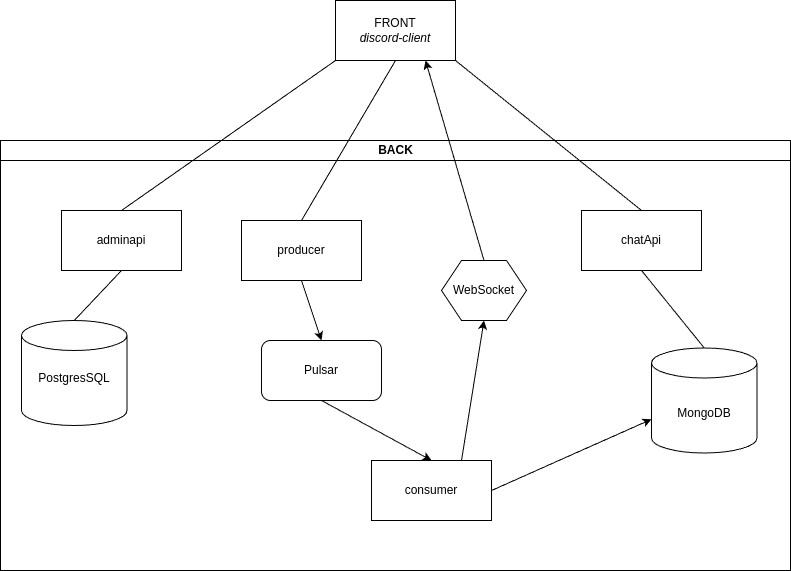

The diagram above was exported from draw.io. Its source (the exported page's mxGraphModel, read from the mxfile embedded in the PNG):
<mxGraphModel dx="1360" dy="765" grid="1" gridSize="10" guides="1" tooltips="1" connect="1" arrows="1" fold="1" page="1" pageScale="1" pageWidth="827" pageHeight="1169" math="0" shadow="0">
  <root>
    <mxCell id="0" />
    <mxCell id="1" parent="0" />
    <mxCell id="dNxyNK7c78bLwvsdeMH5-11" value="BACK" style="swimlane;html=1;startSize=20;horizontal=1;containerType=tree;glass=0;" parent="1" vertex="1">
      <mxGeometry x="19" y="160" width="790" height="430" as="geometry" />
    </mxCell>
    <mxCell id="pzi3xtEMcnrrmJIbuLl9-2" value="adminapi" style="rounded=0;whiteSpace=wrap;html=1;" vertex="1" parent="dNxyNK7c78bLwvsdeMH5-11">
      <mxGeometry x="61" y="70" width="120" height="60" as="geometry" />
    </mxCell>
    <mxCell id="pzi3xtEMcnrrmJIbuLl9-3" value="chatApi" style="rounded=0;whiteSpace=wrap;html=1;" vertex="1" parent="dNxyNK7c78bLwvsdeMH5-11">
      <mxGeometry x="581" y="70" width="120" height="60" as="geometry" />
    </mxCell>
    <mxCell id="pzi3xtEMcnrrmJIbuLl9-6" value="PostgresSQL&lt;div&gt;&lt;br&gt;&lt;/div&gt;" style="shape=cylinder3;whiteSpace=wrap;html=1;boundedLbl=1;backgroundOutline=1;size=15;" vertex="1" parent="dNxyNK7c78bLwvsdeMH5-11">
      <mxGeometry x="21" y="180" width="105.5" height="105" as="geometry" />
    </mxCell>
    <mxCell id="pzi3xtEMcnrrmJIbuLl9-7" value="MongoDB" style="shape=cylinder3;whiteSpace=wrap;html=1;boundedLbl=1;backgroundOutline=1;size=15;" vertex="1" parent="dNxyNK7c78bLwvsdeMH5-11">
      <mxGeometry x="651" y="207.5" width="105.5" height="105" as="geometry" />
    </mxCell>
    <mxCell id="pzi3xtEMcnrrmJIbuLl9-10" value="" style="endArrow=none;html=1;rounded=0;exitX=0.5;exitY=0;exitDx=0;exitDy=0;exitPerimeter=0;entryX=0.5;entryY=1;entryDx=0;entryDy=0;" edge="1" parent="dNxyNK7c78bLwvsdeMH5-11" source="pzi3xtEMcnrrmJIbuLl9-6" target="pzi3xtEMcnrrmJIbuLl9-2">
      <mxGeometry width="50" height="50" relative="1" as="geometry">
        <mxPoint x="451" y="220" as="sourcePoint" />
        <mxPoint x="501" y="170" as="targetPoint" />
      </mxGeometry>
    </mxCell>
    <mxCell id="pzi3xtEMcnrrmJIbuLl9-11" value="" style="endArrow=none;html=1;rounded=0;exitX=0.5;exitY=0;exitDx=0;exitDy=0;exitPerimeter=0;entryX=0.5;entryY=1;entryDx=0;entryDy=0;" edge="1" parent="dNxyNK7c78bLwvsdeMH5-11" source="pzi3xtEMcnrrmJIbuLl9-7" target="pzi3xtEMcnrrmJIbuLl9-3">
      <mxGeometry width="50" height="50" relative="1" as="geometry">
        <mxPoint x="451" y="220" as="sourcePoint" />
        <mxPoint x="501" y="170" as="targetPoint" />
      </mxGeometry>
    </mxCell>
    <mxCell id="pzi3xtEMcnrrmJIbuLl9-17" value="Pulsar" style="rounded=1;whiteSpace=wrap;html=1;" vertex="1" parent="dNxyNK7c78bLwvsdeMH5-11">
      <mxGeometry x="261" y="200" width="120" height="60" as="geometry" />
    </mxCell>
    <mxCell id="pzi3xtEMcnrrmJIbuLl9-19" value="consumer" style="rounded=0;whiteSpace=wrap;html=1;" vertex="1" parent="dNxyNK7c78bLwvsdeMH5-11">
      <mxGeometry x="371" y="320" width="120" height="60" as="geometry" />
    </mxCell>
    <mxCell id="pzi3xtEMcnrrmJIbuLl9-18" value="producer" style="rounded=0;whiteSpace=wrap;html=1;" vertex="1" parent="dNxyNK7c78bLwvsdeMH5-11">
      <mxGeometry x="241" y="80" width="120" height="60" as="geometry" />
    </mxCell>
    <mxCell id="pzi3xtEMcnrrmJIbuLl9-20" value="" style="endArrow=classic;html=1;rounded=0;exitX=0.5;exitY=1;exitDx=0;exitDy=0;entryX=0.5;entryY=0;entryDx=0;entryDy=0;" edge="1" parent="dNxyNK7c78bLwvsdeMH5-11" source="pzi3xtEMcnrrmJIbuLl9-18" target="pzi3xtEMcnrrmJIbuLl9-17">
      <mxGeometry width="50" height="50" relative="1" as="geometry">
        <mxPoint x="451" y="220" as="sourcePoint" />
        <mxPoint x="501" y="170" as="targetPoint" />
      </mxGeometry>
    </mxCell>
    <mxCell id="pzi3xtEMcnrrmJIbuLl9-21" value="" style="endArrow=classic;html=1;rounded=0;exitX=0.5;exitY=1;exitDx=0;exitDy=0;entryX=0.5;entryY=0;entryDx=0;entryDy=0;" edge="1" parent="dNxyNK7c78bLwvsdeMH5-11" source="pzi3xtEMcnrrmJIbuLl9-17" target="pzi3xtEMcnrrmJIbuLl9-19">
      <mxGeometry width="50" height="50" relative="1" as="geometry">
        <mxPoint x="451" y="220" as="sourcePoint" />
        <mxPoint x="501" y="170" as="targetPoint" />
      </mxGeometry>
    </mxCell>
    <mxCell id="pzi3xtEMcnrrmJIbuLl9-15" value="WebSocket" style="shape=hexagon;perimeter=hexagonPerimeter2;whiteSpace=wrap;html=1;fixedSize=1;" vertex="1" parent="dNxyNK7c78bLwvsdeMH5-11">
      <mxGeometry x="441" y="120" width="85" height="60" as="geometry" />
    </mxCell>
    <mxCell id="pzi3xtEMcnrrmJIbuLl9-26" value="" style="endArrow=classic;html=1;rounded=0;exitX=0.75;exitY=0;exitDx=0;exitDy=0;entryX=0.5;entryY=1;entryDx=0;entryDy=0;" edge="1" parent="dNxyNK7c78bLwvsdeMH5-11" source="pzi3xtEMcnrrmJIbuLl9-19" target="pzi3xtEMcnrrmJIbuLl9-15">
      <mxGeometry width="50" height="50" relative="1" as="geometry">
        <mxPoint x="401" y="200" as="sourcePoint" />
        <mxPoint x="451" y="150" as="targetPoint" />
      </mxGeometry>
    </mxCell>
    <mxCell id="pzi3xtEMcnrrmJIbuLl9-28" value="" style="endArrow=classic;html=1;rounded=0;exitX=1;exitY=0.5;exitDx=0;exitDy=0;entryX=0;entryY=0;entryDx=0;entryDy=71.25;entryPerimeter=0;" edge="1" parent="dNxyNK7c78bLwvsdeMH5-11" source="pzi3xtEMcnrrmJIbuLl9-19" target="pzi3xtEMcnrrmJIbuLl9-7">
      <mxGeometry width="50" height="50" relative="1" as="geometry">
        <mxPoint x="401" y="200" as="sourcePoint" />
        <mxPoint x="451" y="150" as="targetPoint" />
      </mxGeometry>
    </mxCell>
    <mxCell id="pzi3xtEMcnrrmJIbuLl9-1" value="FRONT&lt;div&gt;&lt;i&gt;&lt;font style=&quot;font-size: 12px;&quot;&gt;discord-client&lt;/font&gt;&lt;/i&gt;&lt;/div&gt;" style="rounded=0;whiteSpace=wrap;html=1;" vertex="1" parent="1">
      <mxGeometry x="354" y="20" width="120" height="60" as="geometry" />
    </mxCell>
    <mxCell id="pzi3xtEMcnrrmJIbuLl9-4" value="" style="endArrow=none;html=1;rounded=0;exitX=0.5;exitY=0;exitDx=0;exitDy=0;entryX=0;entryY=1;entryDx=0;entryDy=0;" edge="1" parent="1" source="pzi3xtEMcnrrmJIbuLl9-2" target="pzi3xtEMcnrrmJIbuLl9-1">
      <mxGeometry width="50" height="50" relative="1" as="geometry">
        <mxPoint x="470" y="380" as="sourcePoint" />
        <mxPoint x="520" y="330" as="targetPoint" />
      </mxGeometry>
    </mxCell>
    <mxCell id="pzi3xtEMcnrrmJIbuLl9-24" value="" style="endArrow=none;html=1;rounded=0;exitX=0.5;exitY=0;exitDx=0;exitDy=0;entryX=0.5;entryY=1;entryDx=0;entryDy=0;" edge="1" parent="1" source="pzi3xtEMcnrrmJIbuLl9-18" target="pzi3xtEMcnrrmJIbuLl9-1">
      <mxGeometry width="50" height="50" relative="1" as="geometry">
        <mxPoint x="420" y="360" as="sourcePoint" />
        <mxPoint x="470" y="310" as="targetPoint" />
      </mxGeometry>
    </mxCell>
    <mxCell id="pzi3xtEMcnrrmJIbuLl9-25" value="" style="endArrow=none;html=1;rounded=0;exitX=1;exitY=1;exitDx=0;exitDy=0;entryX=0.5;entryY=0;entryDx=0;entryDy=0;" edge="1" parent="1" source="pzi3xtEMcnrrmJIbuLl9-1" target="pzi3xtEMcnrrmJIbuLl9-3">
      <mxGeometry width="50" height="50" relative="1" as="geometry">
        <mxPoint x="420" y="360" as="sourcePoint" />
        <mxPoint x="470" y="310" as="targetPoint" />
      </mxGeometry>
    </mxCell>
    <mxCell id="pzi3xtEMcnrrmJIbuLl9-27" value="" style="endArrow=classic;html=1;rounded=0;exitX=0.5;exitY=0;exitDx=0;exitDy=0;entryX=0.75;entryY=1;entryDx=0;entryDy=0;" edge="1" parent="1" source="pzi3xtEMcnrrmJIbuLl9-15" target="pzi3xtEMcnrrmJIbuLl9-1">
      <mxGeometry width="50" height="50" relative="1" as="geometry">
        <mxPoint x="420" y="360" as="sourcePoint" />
        <mxPoint x="470" y="310" as="targetPoint" />
      </mxGeometry>
    </mxCell>
  </root>
</mxGraphModel>